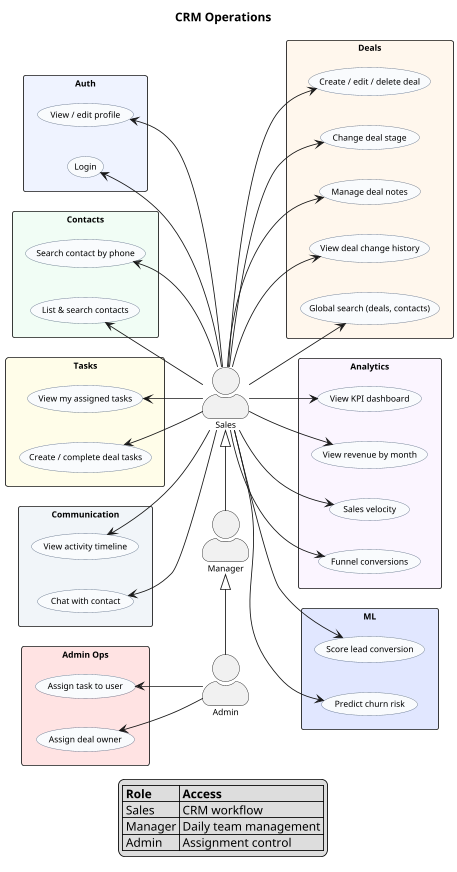

The diagram above was rendered by PlantUML. Its source (embedded in the PNG):
@startuml usecase_diagram_operations.png

scale 0.85
left to right direction

skinparam shadowing false
skinparam actorStyle awesome
skinparam packageStyle rectangle
skinparam defaultFontSize 10

skinparam usecase {
  BackgroundColor #F8FAFC
  BorderColor #64748B
  Padding 2
  FontSize 10
}

skinparam package {
  Padding 3
}

title CRM Operations

actor Admin as admin
actor Manager as manager
actor Sales as sales

' ===== TOP ROW =====

package "Auth" #EEF2FF {
  usecase "Login" as UC_LOGIN
  usecase "View / edit profile" as UC_PROFILE
}

package "Contacts" #F0FDF4 {
  usecase "List & search contacts" as UC_CONTACTS
  usecase "Search contact by phone" as UC_CONTACTS_PHONE
}

package "Deals" #FFF7ED {
  usecase "Create / edit / delete deal" as UC_DEALS
  usecase "Change deal stage" as UC_DEALS_STAGE
  usecase "Manage deal notes" as UC_DEALS_NOTES
  usecase "View deal change history" as UC_DEALS_HIST
  usecase "Global search (deals, contacts)" as UC_SEARCH
}

package "Tasks" #FEFCE8 {
  usecase "Create / complete deal tasks" as UC_TASKS
  usecase "View my assigned tasks" as UC_TASKS_MY
}

package "Admin Ops" #FEE2E2 {
    usecase "Assign deal owner" as UC_DEALS_OWNER
    usecase "Assign task to user" as UC_TASKS_ASSIGN
}

package "Analytics" #FAF5FF {
    usecase "View KPI dashboard" as UC_DASH
    usecase "View revenue by month" as UC_REVENUE
    usecase "Sales velocity" as UC_AN_VEL
    usecase "Funnel conversions" as UC_AN_FUNNEL
}

package "Communication" #F1F5F9 {
    usecase "Chat with contact" as UC_CHAT
    usecase "View activity timeline" as UC_ACT
}

package "ML" #E0E7FF {
    usecase "Score lead conversion" as UC_AI_LEAD
    usecase "Predict churn risk" as UC_AI_CHURN
}

admin -u-> UC_DEALS_OWNER
admin -u-> UC_TASKS_ASSIGN

sales -u-> UC_LOGIN
sales -u-> UC_PROFILE

sales -u-> UC_CONTACTS
sales -u-> UC_CONTACTS_PHONE

sales --> UC_DEALS
sales --> UC_DEALS_STAGE
sales --> UC_DEALS_NOTES
sales --> UC_DEALS_HIST
sales --> UC_SEARCH

sales -u-> UC_TASKS
sales -u-> UC_TASKS_MY

sales --> UC_DASH
sales --> UC_REVENUE
sales --> UC_AN_VEL
sales --> UC_AN_FUNNEL

sales -u-> UC_CHAT
sales -u-> UC_ACT

sales --> UC_AI_LEAD
sales --> UC_AI_CHURN

sales <|-r- manager
manager <|-r- admin

legend bottom
|= Role |= Access |
| Sales | CRM workflow |
| Manager | Daily team management |
| Admin | Assignment control |
endlegend

@enduml